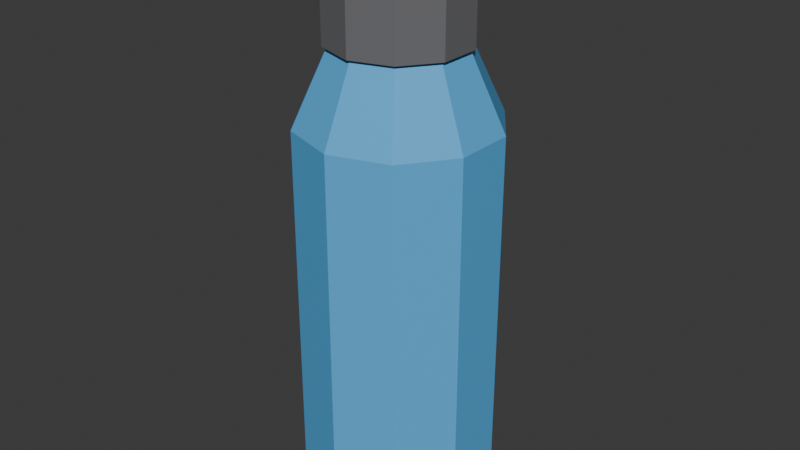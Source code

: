 # Source: botella.blend  (saved by Blender 5.2.45; exported with 4.5.12 LTS)
import bpy
from mathutils import Matrix  # noqa: F401  (used for matrix-valued properties, if any)

bpy.ops.wm.read_factory_settings(use_empty=True)
scene = bpy.context.scene
scene.name = 'Scene'

# ---- collections
col_collection = bpy.data.collections.new('Collection'); scene.collection.children.link(col_collection)

# ---- materials (node trees are filled in below, after node groups)
mat_mat_botella_cuerpo = bpy.data.materials.new('Mat_Botella_Cuerpo')
mat_mat_botella_tapa = bpy.data.materials.new('Mat_Botella_Tapa')

# ---- material node trees
mat_mat_botella_cuerpo.use_nodes = True; mat_mat_botella_cuerpo.node_tree.nodes.clear()
_N = mat_mat_botella_cuerpo.node_tree.nodes; _L = mat_mat_botella_cuerpo.node_tree.links
n0 = _N.new('ShaderNodeBsdfPrincipled'); n0.name = 'Principled BSDF'; n0.location = (-200, 100)
n0.inputs[0].default_value = (0.1, 0.45, 0.85, 1.0)
n0.inputs[2].default_value = 0.35
n0.inputs[10].default_value = 0.005
n1 = _N.new('ShaderNodeOutputMaterial'); n1.name = 'Material Output'; n1.location = (200, 100)
_L.new(n0.outputs[0], n1.inputs[0])
n1.is_active_output = True
mat_mat_botella_tapa.use_nodes = True; mat_mat_botella_tapa.node_tree.nodes.clear()
_N = mat_mat_botella_tapa.node_tree.nodes; _L = mat_mat_botella_tapa.node_tree.links
n0 = _N.new('ShaderNodeBsdfPrincipled'); n0.name = 'Principled BSDF'; n0.location = (-200, 100)
n0.inputs[0].default_value = (0.15, 0.15, 0.16, 1.0)
n0.inputs[2].default_value = 0.7
n0.inputs[10].default_value = 0.005
n1 = _N.new('ShaderNodeOutputMaterial'); n1.name = 'Material Output'; n1.location = (200, 100)
_L.new(n0.outputs[0], n1.inputs[0])
n1.is_active_output = True

# ---- world
world_world = bpy.data.worlds.new('World'); scene.world = world_world
world_world.use_nodes = True; world_world.node_tree.nodes.clear()
_N = world_world.node_tree.nodes; _L = world_world.node_tree.links
n0 = _N.new('ShaderNodeOutputWorld'); n0.name = 'World Output'; n0.location = (200, 100)
n1 = _N.new('ShaderNodeBackground'); n1.name = 'Background'; n1.location = (-200, 100)
n1.inputs[0].default_value = (0.05088, 0.05088, 0.05088, 1.0)
_L.new(n1.outputs[0], n0.inputs[0])
n0.is_active_output = True
world_world.color = (0.05088, 0.05088, 0.05088)
world_world.sun_shadow_jitter_overblur = 0.0

# ---- meshes
me_cylinder = bpy.data.meshes.new('Cylinder')
me_cylinder.from_pydata([(1.281e-10, 0.04, -0.1706), (1.281e-10, 0.04, -0.01063), (0.02351, 0.03236, -0.1706), (0.02351, 0.03236, -0.01063), (0.03804, 0.01236, -0.1706), (0.03804, 0.01236, -0.01063), (0.03804, -0.01236, -0.1706), (0.03804, -0.01236, -0.01063), (0.02351, -0.03236, -0.1706), (0.02351, -0.03236, -0.01063), (1.281e-10, -0.04, -0.1706), (1.281e-10, -0.04, -0.01063), (-0.02351, -0.03236, -0.1706), (-0.02351, -0.03236, -0.01063), (-0.03804, -0.01236, -0.1706), (-0.03804, -0.01236, -0.01063), (-0.03804, 0.01236, -0.1706), (-0.03804, 0.01236, -0.01063), (-0.02351, 0.03236, -0.1706), (-0.02351, 0.03236, -0.01063), (1.281e-10, 0.04, -0.01063), (1.281e-10, 0.026, 0.01937), (0.02351, 0.03236, -0.01063), (0.01528, 0.02103, 0.01937), (0.03804, 0.01236, -0.01063), (0.02473, 0.008034, 0.01937), (0.03804, -0.01236, -0.01063), (0.02473, -0.008034, 0.01937), (0.02351, -0.03236, -0.01063), (0.01528, -0.02103, 0.01937), (1.281e-10, -0.04, -0.01063), (1.281e-10, -0.026, 0.01937), (-0.02351, -0.03236, -0.01063), (-0.01528, -0.02103, 0.01937), (-0.03804, -0.01236, -0.01063), (-0.02473, -0.008034, 0.01937), (-0.03804, 0.01236, -0.01063), (-0.02473, 0.008034, 0.01937), (-0.02351, 0.03236, -0.01063), (-0.01528, 0.02103, 0.01937), (1.281e-10, 0.028, 0.01937), (1.281e-10, 0.028, 0.04437), (0.01646, 0.02265, 0.01937), (0.01646, 0.02265, 0.04437), (0.02663, 0.008652, 0.01937), (0.02663, 0.008652, 0.04437), (0.02663, -0.008652, 0.01937), (0.02663, -0.008652, 0.04437), (0.01646, -0.02265, 0.01937), (0.01646, -0.02265, 0.04437), (1.281e-10, -0.028, 0.01937), (1.281e-10, -0.028, 0.04437), (-0.01646, -0.02265, 0.01937), (-0.01646, -0.02265, 0.04437), (-0.02663, -0.008652, 0.01937), (-0.02663, -0.008652, 0.04437), (-0.02663, 0.008652, 0.01937), (-0.02663, 0.008652, 0.04437), (-0.01646, 0.02265, 0.01937), (-0.01646, 0.02265, 0.04437), (1.281e-10, 0.012, 0.04437), (1.281e-10, 0.012, 0.06437), (0.007053, 0.009708, 0.04437), (0.007053, 0.009708, 0.06437), (0.01141, 0.003708, 0.04437), (0.01141, 0.003708, 0.06437), (0.01141, -0.003708, 0.04437), (0.01141, -0.003708, 0.06437), (0.007053, -0.009708, 0.04437), (0.007053, -0.009708, 0.06437), (1.281e-10, -0.012, 0.04437), (1.281e-10, -0.012, 0.06437), (-0.007053, -0.009708, 0.04437), (-0.007053, -0.009708, 0.06437), (-0.01141, -0.003708, 0.04437), (-0.01141, -0.003708, 0.06437), (-0.01141, 0.003708, 0.04437), (-0.01141, 0.003708, 0.06437), (-0.007053, 0.009708, 0.04437), (-0.007053, 0.009708, 0.06437)], [], [(0, 1, 3, 2), (2, 3, 5, 4), (4, 5, 7, 6), (6, 7, 9, 8), (8, 9, 11, 10), (10, 11, 13, 12), (12, 13, 15, 14), (14, 15, 17, 16), (3, 1, 19, 17, 15, 13, 11, 9, 7, 5), (16, 17, 19, 18), (18, 19, 1, 0), (0, 2, 4, 6, 8, 10, 12, 14, 16, 18), (20, 21, 23, 22), (22, 23, 25, 24), (24, 25, 27, 26), (26, 27, 29, 28), (28, 29, 31, 30), (30, 31, 33, 32), (32, 33, 35, 34), (34, 35, 37, 36), (23, 21, 39, 37, 35, 33, 31, 29, 27, 25), (36, 37, 39, 38), (38, 39, 21, 20), (20, 22, 24, 26, 28, 30, 32, 34, 36, 38), (40, 41, 43, 42), (42, 43, 45, 44), (44, 45, 47, 46), (46, 47, 49, 48), (48, 49, 51, 50), (50, 51, 53, 52), (52, 53, 55, 54), (54, 55, 57, 56), (43, 41, 59, 57, 55, 53, 51, 49, 47, 45), (56, 57, 59, 58), (58, 59, 41, 40), (40, 42, 44, 46, 48, 50, 52, 54, 56, 58), (60, 61, 63, 62), (62, 63, 65, 64), (64, 65, 67, 66), (66, 67, 69, 68), (68, 69, 71, 70), (70, 71, 73, 72), (72, 73, 75, 74), (74, 75, 77, 76), (63, 61, 79, 77, 75, 73, 71, 69, 67, 65), (76, 77, 79, 78), (78, 79, 61, 60), (60, 62, 64, 66, 68, 70, 72, 74, 76, 78)])
me_cylinder.polygons.foreach_set('material_index', [0, 0, 0, 0, 0, 0, 0, 0, 0, 0, 0, 0, 0, 0, 0, 0, 0, 0, 0, 0, 0, 0, 0, 0, 1, 1, 1, 1, 1, 1, 1, 1, 1, 1, 1, 1, 1, 1, 1, 1, 1, 1, 1, 1, 1, 1, 1, 1])
_uv = me_cylinder.uv_layers.new(name='UVMap')
_uv.uv.foreach_set('vector', [1.0, 0.5, 1.0, 1.0, 0.9, 1.0, 0.9, 0.5, 0.9, 0.5, 0.9, 1.0, 0.8, 1.0, 0.8, 0.5, 0.8, 0.5, 0.8, 1.0, 0.7, 1.0, 0.7, 0.5, 0.7, 0.5, 0.7, 1.0, 0.6, 1.0, 0.6, 0.5, 0.6, 0.5, 0.6, 1.0, 0.5, 1.0, 0.5, 0.5, 0.5, 0.5, 0.5, 1.0, 0.4, 1.0, 0.4, 0.5, 0.4, 0.5, 0.4, 1.0, 0.3, 1.0, 0.3, 0.5, 0.3, 0.5, 0.3, 1.0, 0.2, 1.0, 0.2, 0.5, 0.3911, 0.4442, 0.25, 0.49, 0.1089, 0.4442, 0.02175, 0.3242, 0.02175, 0.1758, 0.1089, 0.05584, 0.25, 0.01, 0.3911, 0.05584, 0.4783, 0.1758, 0.4783, 0.3242, 0.2, 0.5, 0.2, 1.0, 0.1, 1.0, 0.1, 0.5, 0.1, 0.5, 0.1, 1.0, -7.451e-08, 1.0, -7.451e-08, 0.5, 0.75, 0.49, 0.8911, 0.4442, 0.9783, 0.3242, 0.9783, 0.1758, 0.8911, 0.05584, 0.75, 0.01, 0.6089, 0.05584, 0.5217, 0.1758, 0.5217, 0.3242, 0.6089, 0.4442, 1.0, 0.5, 1.0, 1.0, 0.9, 1.0, 0.9, 0.5, 0.9, 0.5, 0.9, 1.0, 0.8, 1.0, 0.8, 0.5, 0.8, 0.5, 0.8, 1.0, 0.7, 1.0, 0.7, 0.5, 0.7, 0.5, 0.7, 1.0, 0.6, 1.0, 0.6, 0.5, 0.6, 0.5, 0.6, 1.0, 0.5, 1.0, 0.5, 0.5, 0.5, 0.5, 0.5, 1.0, 0.4, 1.0, 0.4, 0.5, 0.4, 0.5, 0.4, 1.0, 0.3, 1.0, 0.3, 0.5, 0.3, 0.5, 0.3, 1.0, 0.2, 1.0, 0.2, 0.5, 0.3911, 0.4442, 0.25, 0.49, 0.1089, 0.4442, 0.02175, 0.3242, 0.02175, 0.1758, 0.1089, 0.05584, 0.25, 0.01, 0.3911, 0.05584, 0.4783, 0.1758, 0.4783, 0.3242, 0.2, 0.5, 0.2, 1.0, 0.1, 1.0, 0.1, 0.5, 0.1, 0.5, 0.1, 1.0, -7.451e-08, 1.0, -7.451e-08, 0.5, 0.75, 0.49, 0.8911, 0.4442, 0.9783, 0.3242, 0.9783, 0.1758, 0.8911, 0.05584, 0.75, 0.01, 0.6089, 0.05584, 0.5217, 0.1758, 0.5217, 0.3242, 0.6089, 0.4442, 1.0, 0.5, 1.0, 1.0, 0.9, 1.0, 0.9, 0.5, 0.9, 0.5, 0.9, 1.0, 0.8, 1.0, 0.8, 0.5, 0.8, 0.5, 0.8, 1.0, 0.7, 1.0, 0.7, 0.5, 0.7, 0.5, 0.7, 1.0, 0.6, 1.0, 0.6, 0.5, 0.6, 0.5, 0.6, 1.0, 0.5, 1.0, 0.5, 0.5, 0.5, 0.5, 0.5, 1.0, 0.4, 1.0, 0.4, 0.5, 0.4, 0.5, 0.4, 1.0, 0.3, 1.0, 0.3, 0.5, 0.3, 0.5, 0.3, 1.0, 0.2, 1.0, 0.2, 0.5, 0.3911, 0.4442, 0.25, 0.49, 0.1089, 0.4442, 0.02175, 0.3242, 0.02175, 0.1758, 0.1089, 0.05584, 0.25, 0.01, 0.3911, 0.05584, 0.4783, 0.1758, 0.4783, 0.3242, 0.2, 0.5, 0.2, 1.0, 0.1, 1.0, 0.1, 0.5, 0.1, 0.5, 0.1, 1.0, -7.451e-08, 1.0, -7.451e-08, 0.5, 0.75, 0.49, 0.8911, 0.4442, 0.9783, 0.3242, 0.9783, 0.1758, 0.8911, 0.05584, 0.75, 0.01, 0.6089, 0.05584, 0.5217, 0.1758, 0.5217, 0.3242, 0.6089, 0.4442, 1.0, 0.5, 1.0, 1.0, 0.9, 1.0, 0.9, 0.5, 0.9, 0.5, 0.9, 1.0, 0.8, 1.0, 0.8, 0.5, 0.8, 0.5, 0.8, 1.0, 0.7, 1.0, 0.7, 0.5, 0.7, 0.5, 0.7, 1.0, 0.6, 1.0, 0.6, 0.5, 0.6, 0.5, 0.6, 1.0, 0.5, 1.0, 0.5, 0.5, 0.5, 0.5, 0.5, 1.0, 0.4, 1.0, 0.4, 0.5, 0.4, 0.5, 0.4, 1.0, 0.3, 1.0, 0.3, 0.5, 0.3, 0.5, 0.3, 1.0, 0.2, 1.0, 0.2, 0.5, 0.3911, 0.4442, 0.25, 0.49, 0.1089, 0.4442, 0.02175, 0.3242, 0.02175, 0.1758, 0.1089, 0.05584, 0.25, 0.01, 0.3911, 0.05584, 0.4783, 0.1758, 0.4783, 0.3242, 0.2, 0.5, 0.2, 1.0, 0.1, 1.0, 0.1, 0.5, 0.1, 0.5, 0.1, 1.0, -7.451e-08, 1.0, -7.451e-08, 0.5, 0.75, 0.49, 0.8911, 0.4442, 0.9783, 0.3242, 0.9783, 0.1758, 0.8911, 0.05584, 0.75, 0.01, 0.6089, 0.05584, 0.5217, 0.1758, 0.5217, 0.3242, 0.6089, 0.4442])
me_cylinder.materials.append(mat_mat_botella_cuerpo)
me_cylinder.materials.append(mat_mat_botella_tapa)
me_cylinder.update()

# ---- objects
ob_botella_agua = bpy.data.objects.new('Botella_Agua', me_cylinder)

# ---- transforms, parenting, visibility, modifiers, constraints
ob_botella_agua.location = (0.0, 0.0, 0.0)

# ---- collection membership
col_collection.objects.link(ob_botella_agua)

# ---- scene / render settings (as saved in the file)
scene.frame_start = 1; scene.frame_end = 250; scene.frame_set(1)
scene.render.engine = 'BLENDER_EEVEE_NEXT'
scene.render.bake_bias = 0.0
scene.render.bake_samples = 0
scene.render.compositor_device = 'GPU'
scene.eevee.use_volume_custom_range = False
scene.eevee.fast_gi_thickness_near = 0.1
scene.eevee.fast_gi_thickness_far = 0.0
scene.eevee.ray_tracing_options.screen_trace_thickness = 0.1
bpy.context.view_layer.update()

# ---- added for rendering (the .blend has no active camera and no usable light): camera, sun
cam_auto = bpy.data.cameras.new('AutoCamera')
cam_auto.lens = 50.0
cam_auto.sensor_width = 36.0
cam_auto.clip_end = 1000.0
ob_auto_camera = bpy.data.objects.new('AutoCamera', cam_auto)
scene.collection.objects.link(ob_auto_camera)
ob_auto_camera.location = (0.240227, -0.288272, 0.139057)
ob_auto_camera.rotation_euler = (1.09748, -7.21219e-08, 0.694738)
scene.camera = ob_auto_camera
light_auto_sun = bpy.data.lights.new('AutoSun', 'SUN')
light_auto_sun.energy = 3.0
light_auto_sun.angle = 0.0523599
ob_auto_sun = bpy.data.objects.new('AutoSun', light_auto_sun)
scene.collection.objects.link(ob_auto_sun)
ob_auto_sun.rotation_euler = (0.872665, 0.174533, 0.523599)
bpy.context.view_layer.update()
